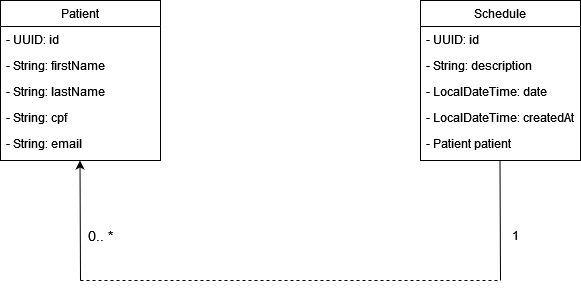

The diagram above was exported from draw.io. Its source (the exported page's mxGraphModel, read from the mxfile embedded in the PNG):
<mxGraphModel dx="880" dy="452" grid="1" gridSize="10" guides="1" tooltips="1" connect="1" arrows="1" fold="1" page="1" pageScale="1" pageWidth="827" pageHeight="1169" math="0" shadow="0">
  <root>
    <mxCell id="WIyWlLk6GJQsqaUBKTNV-0" />
    <mxCell id="WIyWlLk6GJQsqaUBKTNV-1" parent="WIyWlLk6GJQsqaUBKTNV-0" />
    <mxCell id="zkfFHV4jXpPFQw0GAbJ--0" value="Patient" style="swimlane;fontStyle=0;align=center;verticalAlign=top;childLayout=stackLayout;horizontal=1;startSize=26;horizontalStack=0;resizeParent=1;resizeLast=0;collapsible=1;marginBottom=0;rounded=0;shadow=0;strokeWidth=1;" parent="WIyWlLk6GJQsqaUBKTNV-1" vertex="1">
      <mxGeometry x="120" y="120" width="160" height="160" as="geometry">
        <mxRectangle x="230" y="140" width="160" height="26" as="alternateBounds" />
      </mxGeometry>
    </mxCell>
    <mxCell id="zkfFHV4jXpPFQw0GAbJ--1" value="- UUID: id" style="text;align=left;verticalAlign=top;spacingLeft=4;spacingRight=4;overflow=hidden;rotatable=0;points=[[0,0.5],[1,0.5]];portConstraint=eastwest;" parent="zkfFHV4jXpPFQw0GAbJ--0" vertex="1">
      <mxGeometry y="26" width="160" height="26" as="geometry" />
    </mxCell>
    <mxCell id="zkfFHV4jXpPFQw0GAbJ--2" value="- String: firstName" style="text;align=left;verticalAlign=top;spacingLeft=4;spacingRight=4;overflow=hidden;rotatable=0;points=[[0,0.5],[1,0.5]];portConstraint=eastwest;rounded=0;shadow=0;html=0;" parent="zkfFHV4jXpPFQw0GAbJ--0" vertex="1">
      <mxGeometry y="52" width="160" height="26" as="geometry" />
    </mxCell>
    <mxCell id="zkfFHV4jXpPFQw0GAbJ--3" value="- String: lastName&#10;" style="text;align=left;verticalAlign=top;spacingLeft=4;spacingRight=4;overflow=hidden;rotatable=0;points=[[0,0.5],[1,0.5]];portConstraint=eastwest;rounded=0;shadow=0;html=0;" parent="zkfFHV4jXpPFQw0GAbJ--0" vertex="1">
      <mxGeometry y="78" width="160" height="26" as="geometry" />
    </mxCell>
    <mxCell id="33HUmAvlbF5jC2AmrmZV-0" value="- String: cpf&#10;" style="text;align=left;verticalAlign=top;spacingLeft=4;spacingRight=4;overflow=hidden;rotatable=0;points=[[0,0.5],[1,0.5]];portConstraint=eastwest;rounded=0;shadow=0;html=0;" parent="zkfFHV4jXpPFQw0GAbJ--0" vertex="1">
      <mxGeometry y="104" width="160" height="26" as="geometry" />
    </mxCell>
    <mxCell id="33HUmAvlbF5jC2AmrmZV-1" value="- String: email&#10;" style="text;align=left;verticalAlign=top;spacingLeft=4;spacingRight=4;overflow=hidden;rotatable=0;points=[[0,0.5],[1,0.5]];portConstraint=eastwest;rounded=0;shadow=0;html=0;" parent="zkfFHV4jXpPFQw0GAbJ--0" vertex="1">
      <mxGeometry y="130" width="160" height="26" as="geometry" />
    </mxCell>
    <mxCell id="zkfFHV4jXpPFQw0GAbJ--17" value="Schedule" style="swimlane;fontStyle=0;align=center;verticalAlign=top;childLayout=stackLayout;horizontal=1;startSize=26;horizontalStack=0;resizeParent=1;resizeLast=0;collapsible=1;marginBottom=0;rounded=0;shadow=0;strokeWidth=1;" parent="WIyWlLk6GJQsqaUBKTNV-1" vertex="1">
      <mxGeometry x="540" y="120" width="160" height="160" as="geometry">
        <mxRectangle x="550" y="140" width="160" height="26" as="alternateBounds" />
      </mxGeometry>
    </mxCell>
    <mxCell id="zkfFHV4jXpPFQw0GAbJ--18" value="- UUID: id" style="text;align=left;verticalAlign=top;spacingLeft=4;spacingRight=4;overflow=hidden;rotatable=0;points=[[0,0.5],[1,0.5]];portConstraint=eastwest;" parent="zkfFHV4jXpPFQw0GAbJ--17" vertex="1">
      <mxGeometry y="26" width="160" height="26" as="geometry" />
    </mxCell>
    <mxCell id="zkfFHV4jXpPFQw0GAbJ--19" value="- String: description" style="text;align=left;verticalAlign=top;spacingLeft=4;spacingRight=4;overflow=hidden;rotatable=0;points=[[0,0.5],[1,0.5]];portConstraint=eastwest;rounded=0;shadow=0;html=0;" parent="zkfFHV4jXpPFQw0GAbJ--17" vertex="1">
      <mxGeometry y="52" width="160" height="26" as="geometry" />
    </mxCell>
    <mxCell id="zkfFHV4jXpPFQw0GAbJ--20" value="- LocalDateTime: date" style="text;align=left;verticalAlign=top;spacingLeft=4;spacingRight=4;overflow=hidden;rotatable=0;points=[[0,0.5],[1,0.5]];portConstraint=eastwest;rounded=0;shadow=0;html=0;" parent="zkfFHV4jXpPFQw0GAbJ--17" vertex="1">
      <mxGeometry y="78" width="160" height="26" as="geometry" />
    </mxCell>
    <mxCell id="zkfFHV4jXpPFQw0GAbJ--21" value="- LocalDateTime: createdAt" style="text;align=left;verticalAlign=top;spacingLeft=4;spacingRight=4;overflow=hidden;rotatable=0;points=[[0,0.5],[1,0.5]];portConstraint=eastwest;rounded=0;shadow=0;html=0;" parent="zkfFHV4jXpPFQw0GAbJ--17" vertex="1">
      <mxGeometry y="104" width="160" height="26" as="geometry" />
    </mxCell>
    <mxCell id="zkfFHV4jXpPFQw0GAbJ--22" value="- Patient patient" style="text;align=left;verticalAlign=top;spacingLeft=4;spacingRight=4;overflow=hidden;rotatable=0;points=[[0,0.5],[1,0.5]];portConstraint=eastwest;rounded=0;shadow=0;html=0;" parent="zkfFHV4jXpPFQw0GAbJ--17" vertex="1">
      <mxGeometry y="130" width="160" height="26" as="geometry" />
    </mxCell>
    <mxCell id="33HUmAvlbF5jC2AmrmZV-3" value="" style="endArrow=none;html=1;rounded=0;" parent="WIyWlLk6GJQsqaUBKTNV-1" edge="1">
      <mxGeometry width="50" height="50" relative="1" as="geometry">
        <mxPoint x="620" y="400" as="sourcePoint" />
        <mxPoint x="619.5" y="280" as="targetPoint" />
      </mxGeometry>
    </mxCell>
    <mxCell id="33HUmAvlbF5jC2AmrmZV-4" value="" style="endArrow=classic;html=1;rounded=0;" parent="WIyWlLk6GJQsqaUBKTNV-1" edge="1">
      <mxGeometry width="50" height="50" relative="1" as="geometry">
        <mxPoint x="200" y="400" as="sourcePoint" />
        <mxPoint x="199.5" y="280" as="targetPoint" />
      </mxGeometry>
    </mxCell>
    <mxCell id="33HUmAvlbF5jC2AmrmZV-5" value="" style="endArrow=none;dashed=1;html=1;rounded=0;" parent="WIyWlLk6GJQsqaUBKTNV-1" edge="1">
      <mxGeometry width="50" height="50" relative="1" as="geometry">
        <mxPoint x="200" y="400" as="sourcePoint" />
        <mxPoint x="620" y="400" as="targetPoint" />
      </mxGeometry>
    </mxCell>
    <mxCell id="33HUmAvlbF5jC2AmrmZV-6" value="&lt;font style=&quot;font-size: 14px;&quot;&gt;0.. *&lt;br&gt;&lt;/font&gt;" style="text;html=1;align=center;verticalAlign=middle;resizable=0;points=[];autosize=1;strokeColor=none;fillColor=none;" parent="WIyWlLk6GJQsqaUBKTNV-1" vertex="1">
      <mxGeometry x="195" y="340" width="50" height="30" as="geometry" />
    </mxCell>
    <mxCell id="33HUmAvlbF5jC2AmrmZV-7" value="1" style="text;html=1;align=center;verticalAlign=middle;resizable=0;points=[];autosize=1;strokeColor=none;fillColor=none;" parent="WIyWlLk6GJQsqaUBKTNV-1" vertex="1">
      <mxGeometry x="620" y="340" width="30" height="30" as="geometry" />
    </mxCell>
  </root>
</mxGraphModel>